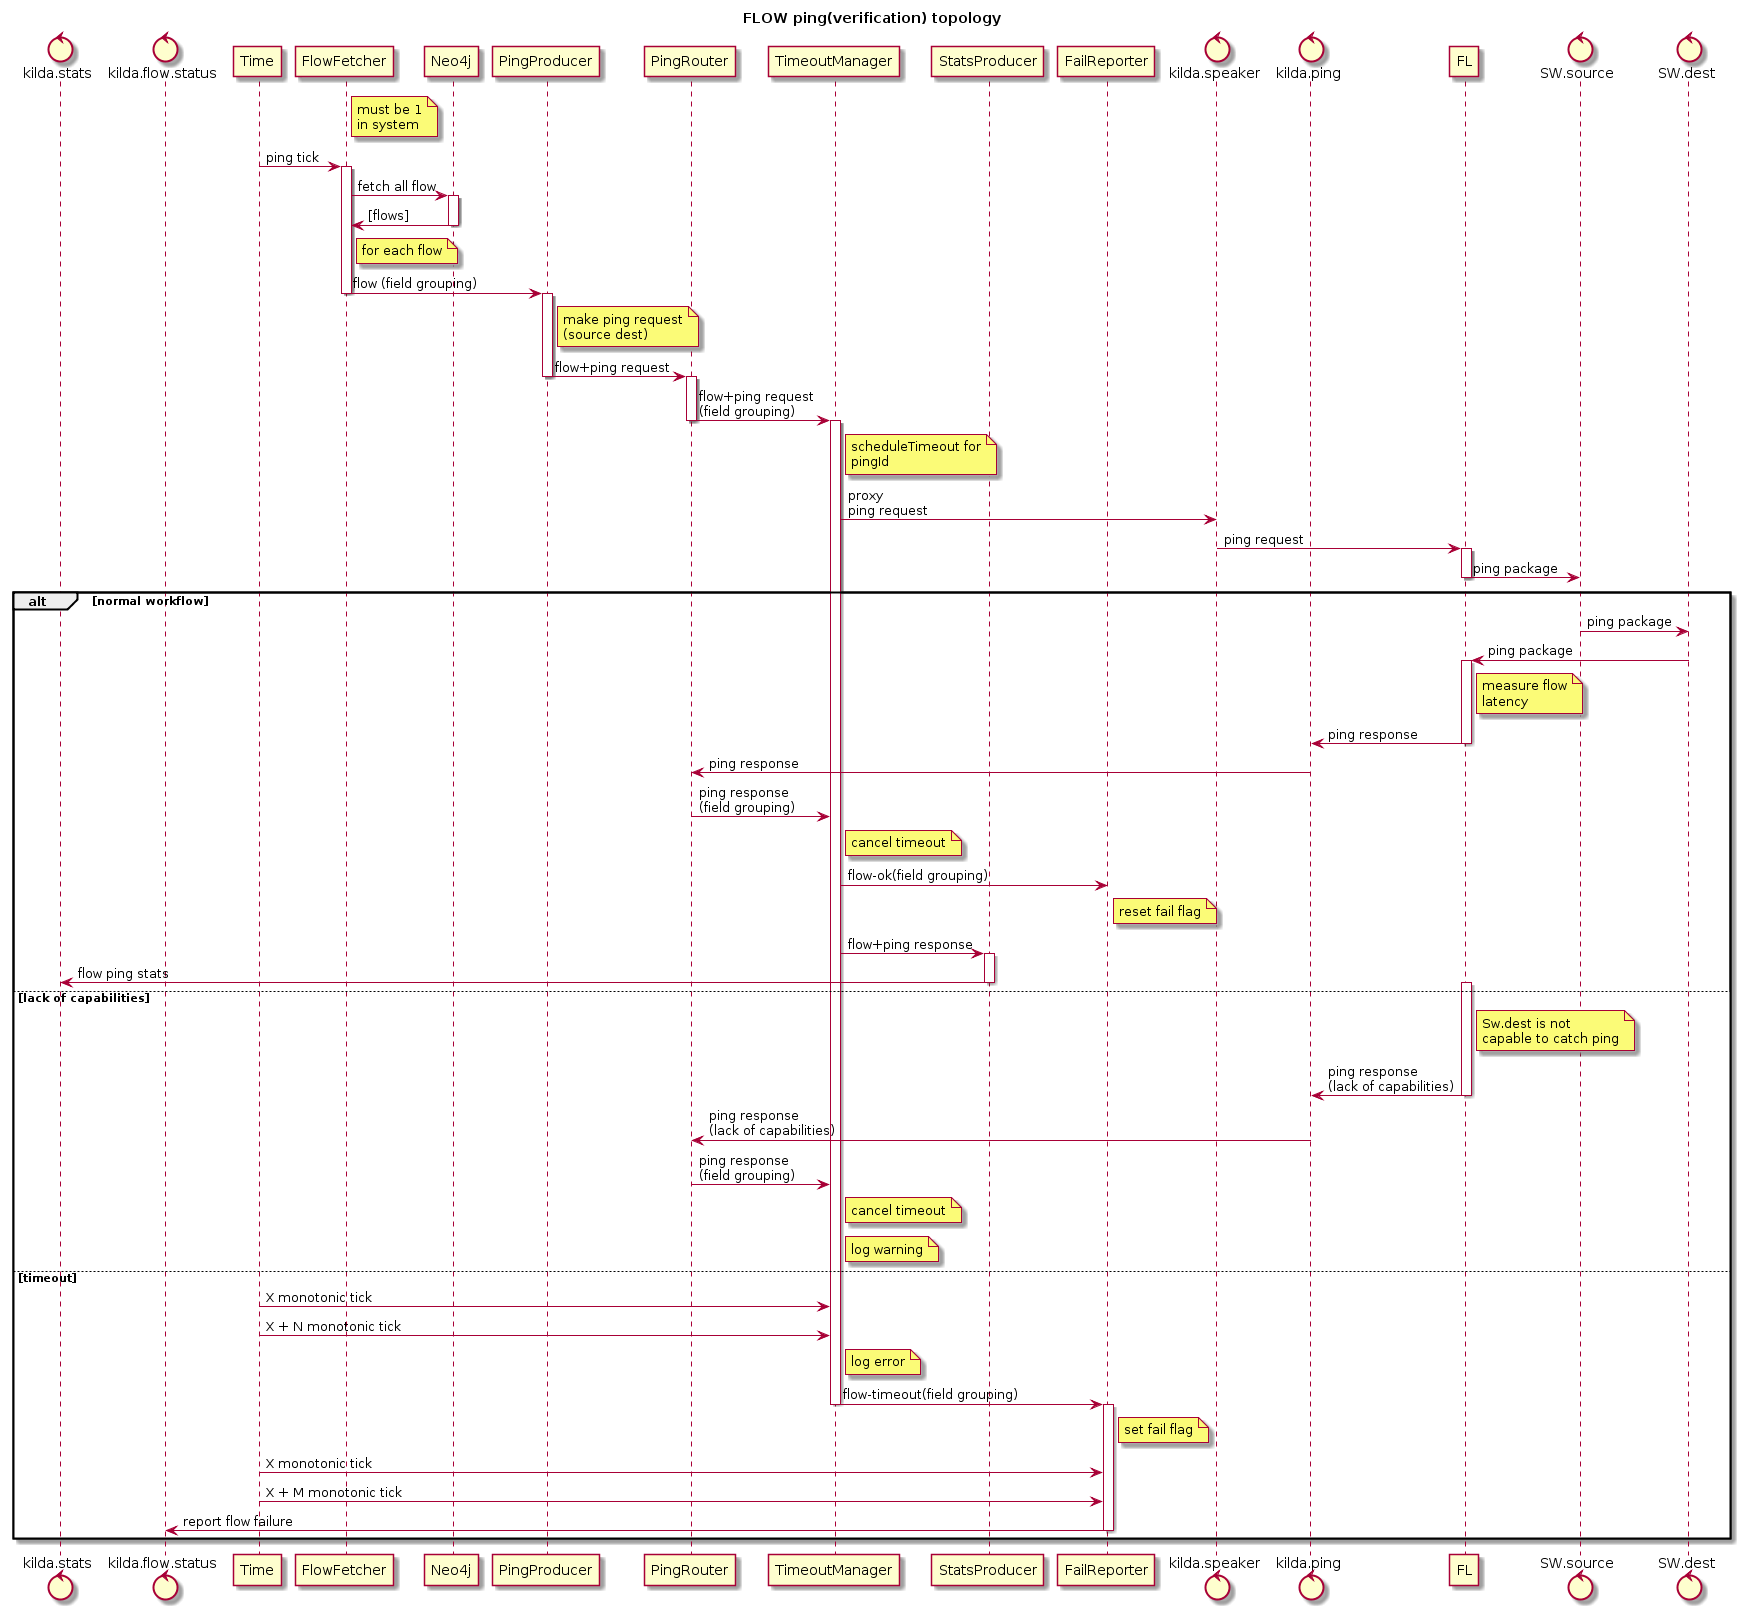

The diagram above was rendered by PlantUML. Its source (embedded in the PNG):
@startuml
title FLOW ping(verification) topology

control kilda.stats
control kilda.flow.status

participant Time
participant FlowFetcher
participant Neo4j

participant PingProducer
participant PingRouter
participant TimeoutManager
participant StatsProducer
participant FailReporter

control kilda.speaker
control kilda.ping

participant FL

control SW.source
control SW.dest

note right of FlowFetcher: must be 1\nin system

Time -> FlowFetcher: ping tick
activate FlowFetcher
FlowFetcher -> Neo4j: fetch all flow
activate Neo4j
Neo4j -> FlowFetcher: [flows]
deactivate Neo4j

note right of FlowFetcher: for each flow
FlowFetcher -> PingProducer: flow (field grouping)
deactivate FlowFetcher

activate PingProducer
note right of PingProducer: make ping request\n(source dest)
PingProducer -> PingRouter: flow+ping request
deactivate PingProducer
activate PingRouter
PingRouter -> TimeoutManager: flow+ping request\n(field grouping)
deactivate PingRouter

activate TimeoutManager
note right of TimeoutManager: scheduleTimeout for\npingId
TimeoutManager -> kilda.speaker: proxy\nping request

kilda.speaker -> FL: ping request
activate FL
FL -> SW.source: ping package
deactivate FL

alt normal workflow
    SW.source -> SW.dest: ping package
    SW.dest -> FL: ping package
    activate FL
    note right of FL: measure flow\nlatency
    FL -> kilda.ping: ping response
    deactivate FL
    kilda.ping -> PingRouter: ping response
    PingRouter -> TimeoutManager: ping response\n(field grouping)
    note right of TimeoutManager: cancel timeout

    TimeoutManager -> FailReporter: flow-ok(field grouping)
    note right of FailReporter: reset fail flag

    TimeoutManager -> StatsProducer: flow+ping response
    activate StatsProducer
    StatsProducer -> kilda.stats: flow ping stats
    deactivate StatsProducer

else lack of capabilities
    activate FL
    note right of FL: Sw.dest is not\ncapable to catch ping
    FL -> kilda.ping: ping response\n(lack of capabilities)
    deactivate FL
    kilda.ping -> PingRouter: ping response\n(lack of capabilities)
    PingRouter -> TimeoutManager: ping response\n(field grouping)
    note right of TimeoutManager: cancel timeout
    note right of TimeoutManager: log warning

else timeout
    Time -> TimeoutManager: X monotonic tick
    Time -> TimeoutManager: X + N monotonic tick
    note right of TimeoutManager: log error
    TimeoutManager -> FailReporter: flow-timeout(field grouping)
    deactivate TimeoutManager

    note right of FailReporter: set fail flag
    activate FailReporter

    Time -> FailReporter: X monotonic tick
    Time -> FailReporter: X + M monotonic tick

    FailReporter -> kilda.flow.status: report flow failure

    deactivate FailReporter
end
deactivate TimeoutManager

@enduml